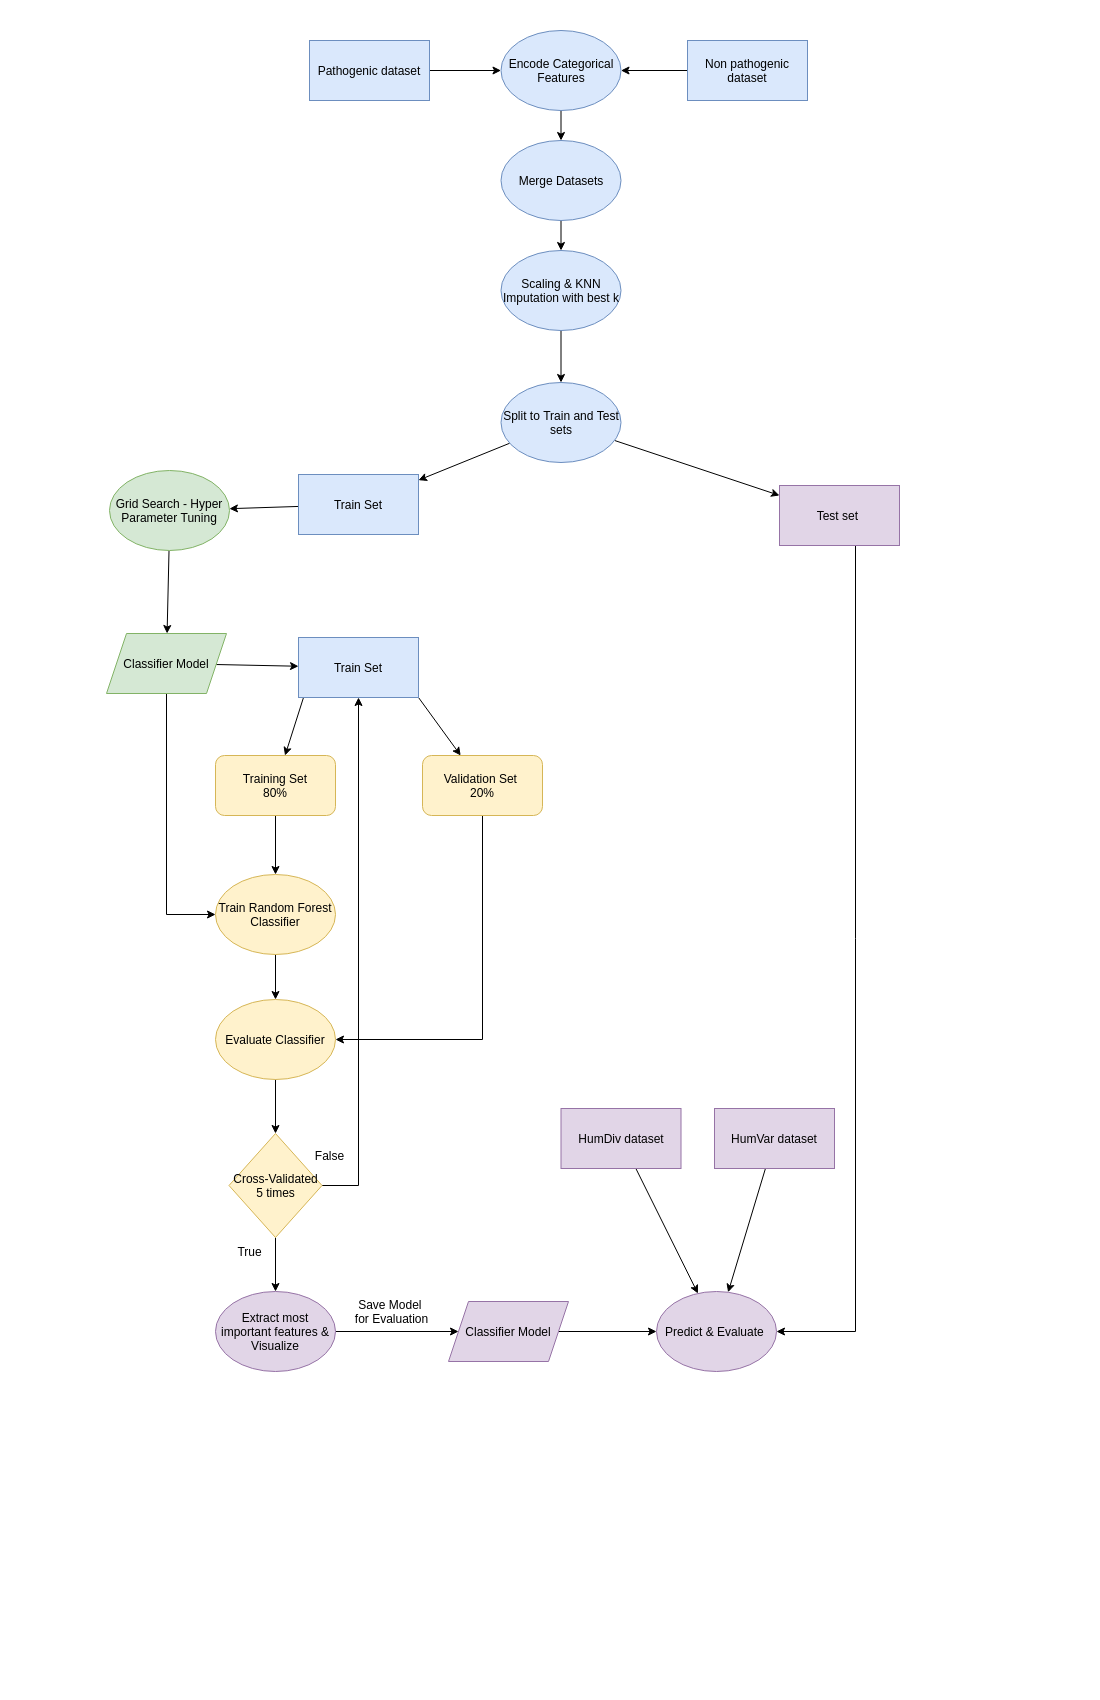

The diagram above was exported from draw.io. Its source (the exported page's mxGraphModel, read from the mxfile embedded in the PNG):
<mxGraphModel dx="1106" dy="1601" grid="0" gridSize="10" guides="1" tooltips="1" connect="1" arrows="1" fold="1" page="1" pageScale="1" pageWidth="1100" pageHeight="1700" math="0" shadow="0">
  <root>
    <mxCell id="WIyWlLk6GJQsqaUBKTNV-0" />
    <mxCell id="WIyWlLk6GJQsqaUBKTNV-1" parent="WIyWlLk6GJQsqaUBKTNV-0" />
    <mxCell id="cPyrLwBaCUrV-6dFWtxK-2" style="orthogonalLoop=1;jettySize=auto;html=1;strokeColor=none;rounded=0;" parent="WIyWlLk6GJQsqaUBKTNV-1" target="cPyrLwBaCUrV-6dFWtxK-1" edge="1">
      <mxGeometry relative="1" as="geometry">
        <mxPoint x="451.5" y="70" as="sourcePoint" />
      </mxGeometry>
    </mxCell>
    <mxCell id="cPyrLwBaCUrV-6dFWtxK-6" style="edgeStyle=none;rounded=0;orthogonalLoop=1;jettySize=auto;html=1;strokeColor=#000000;" parent="WIyWlLk6GJQsqaUBKTNV-1" source="cPyrLwBaCUrV-6dFWtxK-1" target="cPyrLwBaCUrV-6dFWtxK-5" edge="1">
      <mxGeometry relative="1" as="geometry" />
    </mxCell>
    <mxCell id="cPyrLwBaCUrV-6dFWtxK-1" value="Encode Categorical Features" style="ellipse;whiteSpace=wrap;html=1;fillColor=#dae8fc;strokeColor=#6c8ebf;" parent="WIyWlLk6GJQsqaUBKTNV-1" vertex="1">
      <mxGeometry x="500.5" y="30" width="120" height="80" as="geometry" />
    </mxCell>
    <mxCell id="cPyrLwBaCUrV-6dFWtxK-8" style="edgeStyle=none;rounded=0;orthogonalLoop=1;jettySize=auto;html=1;entryX=0.5;entryY=0;entryDx=0;entryDy=0;strokeColor=#000000;" parent="WIyWlLk6GJQsqaUBKTNV-1" source="cPyrLwBaCUrV-6dFWtxK-5" target="cPyrLwBaCUrV-6dFWtxK-7" edge="1">
      <mxGeometry relative="1" as="geometry" />
    </mxCell>
    <mxCell id="cPyrLwBaCUrV-6dFWtxK-5" value="Merge Datasets" style="ellipse;whiteSpace=wrap;html=1;fillColor=#dae8fc;strokeColor=#6c8ebf;" parent="WIyWlLk6GJQsqaUBKTNV-1" vertex="1">
      <mxGeometry x="500.5" y="140" width="120" height="80" as="geometry" />
    </mxCell>
    <mxCell id="IZP2j5QvK9BIeB-pQxjZ-10" style="edgeStyle=none;rounded=0;orthogonalLoop=1;jettySize=auto;html=1;" parent="WIyWlLk6GJQsqaUBKTNV-1" source="cPyrLwBaCUrV-6dFWtxK-7" target="cPyrLwBaCUrV-6dFWtxK-9" edge="1">
      <mxGeometry relative="1" as="geometry" />
    </mxCell>
    <mxCell id="cPyrLwBaCUrV-6dFWtxK-7" value="Scaling &amp;amp; KNN Imputation with best k" style="ellipse;whiteSpace=wrap;html=1;fillColor=#dae8fc;strokeColor=#6c8ebf;" parent="WIyWlLk6GJQsqaUBKTNV-1" vertex="1">
      <mxGeometry x="500.5" y="250" width="120" height="80" as="geometry" />
    </mxCell>
    <mxCell id="cPyrLwBaCUrV-6dFWtxK-13" style="edgeStyle=none;rounded=0;orthogonalLoop=1;jettySize=auto;html=1;strokeColor=#000000;" parent="WIyWlLk6GJQsqaUBKTNV-1" source="cPyrLwBaCUrV-6dFWtxK-9" target="cPyrLwBaCUrV-6dFWtxK-11" edge="1">
      <mxGeometry relative="1" as="geometry" />
    </mxCell>
    <mxCell id="cPyrLwBaCUrV-6dFWtxK-14" style="edgeStyle=none;rounded=0;orthogonalLoop=1;jettySize=auto;html=1;strokeColor=#000000;" parent="WIyWlLk6GJQsqaUBKTNV-1" source="cPyrLwBaCUrV-6dFWtxK-9" target="cPyrLwBaCUrV-6dFWtxK-12" edge="1">
      <mxGeometry relative="1" as="geometry" />
    </mxCell>
    <mxCell id="cPyrLwBaCUrV-6dFWtxK-9" value="Split to Train and Test sets" style="ellipse;whiteSpace=wrap;html=1;fillColor=#dae8fc;strokeColor=#6c8ebf;" parent="WIyWlLk6GJQsqaUBKTNV-1" vertex="1">
      <mxGeometry x="500.5" y="382" width="120" height="80" as="geometry" />
    </mxCell>
    <mxCell id="IZP2j5QvK9BIeB-pQxjZ-2" style="rounded=0;orthogonalLoop=1;jettySize=auto;html=1;" parent="WIyWlLk6GJQsqaUBKTNV-1" source="cPyrLwBaCUrV-6dFWtxK-11" target="IZP2j5QvK9BIeB-pQxjZ-1" edge="1">
      <mxGeometry relative="1" as="geometry" />
    </mxCell>
    <mxCell id="cPyrLwBaCUrV-6dFWtxK-11" value="Train Set" style="rounded=0;whiteSpace=wrap;html=1;fillColor=#dae8fc;strokeColor=#6c8ebf;" parent="WIyWlLk6GJQsqaUBKTNV-1" vertex="1">
      <mxGeometry x="298" y="474" width="120" height="60" as="geometry" />
    </mxCell>
    <mxCell id="IZP2j5QvK9BIeB-pQxjZ-27" style="edgeStyle=orthogonalEdgeStyle;rounded=0;orthogonalLoop=1;jettySize=auto;html=1;" parent="WIyWlLk6GJQsqaUBKTNV-1" source="cPyrLwBaCUrV-6dFWtxK-12" target="cPyrLwBaCUrV-6dFWtxK-44" edge="1">
      <mxGeometry relative="1" as="geometry">
        <Array as="points">
          <mxPoint x="855" y="1331" />
        </Array>
      </mxGeometry>
    </mxCell>
    <mxCell id="cPyrLwBaCUrV-6dFWtxK-12" value="Test set&amp;nbsp;" style="rounded=0;whiteSpace=wrap;html=1;fillColor=#e1d5e7;strokeColor=#9673a6;" parent="WIyWlLk6GJQsqaUBKTNV-1" vertex="1">
      <mxGeometry x="779" y="485" width="120" height="60" as="geometry" />
    </mxCell>
    <mxCell id="IZP2j5QvK9BIeB-pQxjZ-21" style="edgeStyle=orthogonalEdgeStyle;rounded=0;orthogonalLoop=1;jettySize=auto;html=1;" parent="WIyWlLk6GJQsqaUBKTNV-1" source="cPyrLwBaCUrV-6dFWtxK-18" target="cPyrLwBaCUrV-6dFWtxK-25" edge="1">
      <mxGeometry relative="1" as="geometry">
        <Array as="points">
          <mxPoint x="482" y="1039" />
        </Array>
      </mxGeometry>
    </mxCell>
    <mxCell id="cPyrLwBaCUrV-6dFWtxK-18" value="Validation Set &lt;br&gt;20%" style="rounded=1;whiteSpace=wrap;html=1;fillColor=#fff2cc;strokeColor=#d6b656;" parent="WIyWlLk6GJQsqaUBKTNV-1" vertex="1">
      <mxGeometry x="422" y="755" width="120" height="60" as="geometry" />
    </mxCell>
    <mxCell id="cPyrLwBaCUrV-6dFWtxK-23" style="edgeStyle=none;rounded=0;orthogonalLoop=1;jettySize=auto;html=1;strokeColor=#000000;" parent="WIyWlLk6GJQsqaUBKTNV-1" source="cPyrLwBaCUrV-6dFWtxK-19" target="cPyrLwBaCUrV-6dFWtxK-22" edge="1">
      <mxGeometry relative="1" as="geometry" />
    </mxCell>
    <mxCell id="cPyrLwBaCUrV-6dFWtxK-19" value="Training Set&lt;br&gt;80%" style="rounded=1;whiteSpace=wrap;html=1;fillColor=#fff2cc;strokeColor=#d6b656;" parent="WIyWlLk6GJQsqaUBKTNV-1" vertex="1">
      <mxGeometry x="215" y="755" width="120" height="60" as="geometry" />
    </mxCell>
    <mxCell id="cPyrLwBaCUrV-6dFWtxK-26" style="edgeStyle=none;rounded=0;orthogonalLoop=1;jettySize=auto;html=1;strokeColor=#000000;" parent="WIyWlLk6GJQsqaUBKTNV-1" source="cPyrLwBaCUrV-6dFWtxK-22" target="cPyrLwBaCUrV-6dFWtxK-25" edge="1">
      <mxGeometry relative="1" as="geometry" />
    </mxCell>
    <mxCell id="cPyrLwBaCUrV-6dFWtxK-22" value="Train Random Forest Classifier" style="ellipse;whiteSpace=wrap;html=1;fillColor=#fff2cc;strokeColor=#d6b656;" parent="WIyWlLk6GJQsqaUBKTNV-1" vertex="1">
      <mxGeometry x="215" y="874" width="120" height="80" as="geometry" />
    </mxCell>
    <mxCell id="IZP2j5QvK9BIeB-pQxjZ-16" style="edgeStyle=orthogonalEdgeStyle;rounded=0;orthogonalLoop=1;jettySize=auto;html=1;" parent="WIyWlLk6GJQsqaUBKTNV-1" source="cPyrLwBaCUrV-6dFWtxK-25" target="cPyrLwBaCUrV-6dFWtxK-37" edge="1">
      <mxGeometry relative="1" as="geometry" />
    </mxCell>
    <mxCell id="cPyrLwBaCUrV-6dFWtxK-25" value="Evaluate Classifier" style="ellipse;whiteSpace=wrap;html=1;fillColor=#fff2cc;strokeColor=#d6b656;" parent="WIyWlLk6GJQsqaUBKTNV-1" vertex="1">
      <mxGeometry x="215" y="999" width="120" height="80" as="geometry" />
    </mxCell>
    <mxCell id="cPyrLwBaCUrV-6dFWtxK-47" style="edgeStyle=orthogonalEdgeStyle;rounded=0;orthogonalLoop=1;jettySize=auto;html=1;strokeColor=#000000;" parent="WIyWlLk6GJQsqaUBKTNV-1" source="cPyrLwBaCUrV-6dFWtxK-31" target="cPyrLwBaCUrV-6dFWtxK-46" edge="1">
      <mxGeometry relative="1" as="geometry" />
    </mxCell>
    <mxCell id="cPyrLwBaCUrV-6dFWtxK-31" value="Extract most important features &amp;amp; Visualize" style="ellipse;whiteSpace=wrap;html=1;fillColor=#e1d5e7;strokeColor=#9673a6;" parent="WIyWlLk6GJQsqaUBKTNV-1" vertex="1">
      <mxGeometry x="215" y="1291" width="120" height="80" as="geometry" />
    </mxCell>
    <mxCell id="IZP2j5QvK9BIeB-pQxjZ-23" style="edgeStyle=orthogonalEdgeStyle;rounded=0;orthogonalLoop=1;jettySize=auto;html=1;" parent="WIyWlLk6GJQsqaUBKTNV-1" source="cPyrLwBaCUrV-6dFWtxK-37" target="IZP2j5QvK9BIeB-pQxjZ-11" edge="1">
      <mxGeometry relative="1" as="geometry">
        <Array as="points">
          <mxPoint x="358" y="1185" />
        </Array>
      </mxGeometry>
    </mxCell>
    <mxCell id="IZP2j5QvK9BIeB-pQxjZ-26" style="edgeStyle=orthogonalEdgeStyle;rounded=0;orthogonalLoop=1;jettySize=auto;html=1;" parent="WIyWlLk6GJQsqaUBKTNV-1" source="cPyrLwBaCUrV-6dFWtxK-37" target="cPyrLwBaCUrV-6dFWtxK-31" edge="1">
      <mxGeometry relative="1" as="geometry" />
    </mxCell>
    <mxCell id="cPyrLwBaCUrV-6dFWtxK-37" value="Cross-Validated 5 times" style="rhombus;whiteSpace=wrap;html=1;fillColor=#fff2cc;strokeColor=#d6b656;" parent="WIyWlLk6GJQsqaUBKTNV-1" vertex="1">
      <mxGeometry x="228.5" y="1133" width="93" height="104" as="geometry" />
    </mxCell>
    <mxCell id="cPyrLwBaCUrV-6dFWtxK-39" value="False" style="text;html=1;align=center;verticalAlign=middle;resizable=0;points=[];autosize=1;strokeColor=none;" parent="WIyWlLk6GJQsqaUBKTNV-1" vertex="1">
      <mxGeometry x="309" y="1145" width="40" height="20" as="geometry" />
    </mxCell>
    <mxCell id="cPyrLwBaCUrV-6dFWtxK-40" value="True" style="text;html=1;align=center;verticalAlign=middle;resizable=0;points=[];autosize=1;strokeColor=none;" parent="WIyWlLk6GJQsqaUBKTNV-1" vertex="1">
      <mxGeometry x="229" y="1241" width="40" height="20" as="geometry" />
    </mxCell>
    <mxCell id="cPyrLwBaCUrV-6dFWtxK-44" value="Predict &amp;amp; Evaluate&amp;nbsp;" style="ellipse;whiteSpace=wrap;html=1;fillColor=#e1d5e7;strokeColor=#9673a6;" parent="WIyWlLk6GJQsqaUBKTNV-1" vertex="1">
      <mxGeometry x="656" y="1291" width="120" height="80" as="geometry" />
    </mxCell>
    <mxCell id="cPyrLwBaCUrV-6dFWtxK-49" style="rounded=0;orthogonalLoop=1;jettySize=auto;html=1;strokeColor=#000000;" parent="WIyWlLk6GJQsqaUBKTNV-1" source="cPyrLwBaCUrV-6dFWtxK-46" target="cPyrLwBaCUrV-6dFWtxK-44" edge="1">
      <mxGeometry relative="1" as="geometry" />
    </mxCell>
    <mxCell id="cPyrLwBaCUrV-6dFWtxK-46" value="Classifier Model" style="shape=parallelogram;perimeter=parallelogramPerimeter;whiteSpace=wrap;html=1;fixedSize=1;fillColor=#e1d5e7;strokeColor=#9673a6;" parent="WIyWlLk6GJQsqaUBKTNV-1" vertex="1">
      <mxGeometry x="448" y="1301" width="120" height="60" as="geometry" />
    </mxCell>
    <mxCell id="cPyrLwBaCUrV-6dFWtxK-48" value="Save Model &lt;br&gt;for Evaluation" style="text;html=1;align=center;verticalAlign=middle;resizable=0;points=[];autosize=1;strokeColor=none;" parent="WIyWlLk6GJQsqaUBKTNV-1" vertex="1">
      <mxGeometry x="346.5" y="1296" width="90" height="30" as="geometry" />
    </mxCell>
    <mxCell id="IZP2j5QvK9BIeB-pQxjZ-5" value="" style="rounded=0;orthogonalLoop=1;jettySize=auto;html=1;" parent="WIyWlLk6GJQsqaUBKTNV-1" source="IZP2j5QvK9BIeB-pQxjZ-1" target="IZP2j5QvK9BIeB-pQxjZ-4" edge="1">
      <mxGeometry relative="1" as="geometry" />
    </mxCell>
    <mxCell id="IZP2j5QvK9BIeB-pQxjZ-1" value="Grid Search - Hyper Parameter Tuning" style="ellipse;whiteSpace=wrap;html=1;fillColor=#d5e8d4;strokeColor=#82b366;" parent="WIyWlLk6GJQsqaUBKTNV-1" vertex="1">
      <mxGeometry x="109" y="470" width="120" height="80" as="geometry" />
    </mxCell>
    <mxCell id="IZP2j5QvK9BIeB-pQxjZ-12" style="edgeStyle=none;rounded=0;orthogonalLoop=1;jettySize=auto;html=1;" parent="WIyWlLk6GJQsqaUBKTNV-1" source="IZP2j5QvK9BIeB-pQxjZ-4" target="IZP2j5QvK9BIeB-pQxjZ-11" edge="1">
      <mxGeometry relative="1" as="geometry" />
    </mxCell>
    <mxCell id="IZP2j5QvK9BIeB-pQxjZ-20" style="edgeStyle=orthogonalEdgeStyle;rounded=0;orthogonalLoop=1;jettySize=auto;html=1;" parent="WIyWlLk6GJQsqaUBKTNV-1" source="IZP2j5QvK9BIeB-pQxjZ-4" target="cPyrLwBaCUrV-6dFWtxK-22" edge="1">
      <mxGeometry relative="1" as="geometry">
        <Array as="points">
          <mxPoint x="166" y="914" />
        </Array>
      </mxGeometry>
    </mxCell>
    <mxCell id="IZP2j5QvK9BIeB-pQxjZ-4" value="Classifier Model" style="shape=parallelogram;perimeter=parallelogramPerimeter;whiteSpace=wrap;html=1;fixedSize=1;fillColor=#d5e8d4;strokeColor=#82b366;" parent="WIyWlLk6GJQsqaUBKTNV-1" vertex="1">
      <mxGeometry x="106" y="633" width="120" height="60" as="geometry" />
    </mxCell>
    <mxCell id="IZP2j5QvK9BIeB-pQxjZ-13" style="edgeStyle=none;rounded=0;orthogonalLoop=1;jettySize=auto;html=1;" parent="WIyWlLk6GJQsqaUBKTNV-1" target="cPyrLwBaCUrV-6dFWtxK-19" edge="1">
      <mxGeometry relative="1" as="geometry">
        <mxPoint x="303" y="697" as="sourcePoint" />
      </mxGeometry>
    </mxCell>
    <mxCell id="IZP2j5QvK9BIeB-pQxjZ-14" style="edgeStyle=none;rounded=0;orthogonalLoop=1;jettySize=auto;html=1;exitX=1;exitY=1;exitDx=0;exitDy=0;" parent="WIyWlLk6GJQsqaUBKTNV-1" source="IZP2j5QvK9BIeB-pQxjZ-11" target="cPyrLwBaCUrV-6dFWtxK-18" edge="1">
      <mxGeometry relative="1" as="geometry" />
    </mxCell>
    <mxCell id="IZP2j5QvK9BIeB-pQxjZ-11" value="Train Set" style="rounded=0;whiteSpace=wrap;html=1;fillColor=#dae8fc;strokeColor=#6c8ebf;" parent="WIyWlLk6GJQsqaUBKTNV-1" vertex="1">
      <mxGeometry x="298" y="637" width="120" height="60" as="geometry" />
    </mxCell>
    <mxCell id="IZP2j5QvK9BIeB-pQxjZ-31" style="edgeStyle=none;rounded=0;orthogonalLoop=1;jettySize=auto;html=1;" parent="WIyWlLk6GJQsqaUBKTNV-1" source="IZP2j5QvK9BIeB-pQxjZ-28" target="cPyrLwBaCUrV-6dFWtxK-44" edge="1">
      <mxGeometry relative="1" as="geometry" />
    </mxCell>
    <mxCell id="IZP2j5QvK9BIeB-pQxjZ-28" value="HumVar dataset" style="rounded=0;whiteSpace=wrap;html=1;fillColor=#e1d5e7;strokeColor=#9673a6;" parent="WIyWlLk6GJQsqaUBKTNV-1" vertex="1">
      <mxGeometry x="714" y="1108" width="120" height="60" as="geometry" />
    </mxCell>
    <mxCell id="IZP2j5QvK9BIeB-pQxjZ-30" style="rounded=0;orthogonalLoop=1;jettySize=auto;html=1;" parent="WIyWlLk6GJQsqaUBKTNV-1" source="IZP2j5QvK9BIeB-pQxjZ-29" target="cPyrLwBaCUrV-6dFWtxK-44" edge="1">
      <mxGeometry relative="1" as="geometry" />
    </mxCell>
    <mxCell id="IZP2j5QvK9BIeB-pQxjZ-29" value="HumDiv dataset" style="rounded=0;whiteSpace=wrap;html=1;fillColor=#e1d5e7;strokeColor=#9673a6;" parent="WIyWlLk6GJQsqaUBKTNV-1" vertex="1">
      <mxGeometry x="560.5" y="1108" width="120" height="60" as="geometry" />
    </mxCell>
    <mxCell id="IZP2j5QvK9BIeB-pQxjZ-32" style="edgeStyle=none;rounded=0;orthogonalLoop=1;jettySize=auto;html=1;exitX=1;exitY=0.5;exitDx=0;exitDy=0;" parent="WIyWlLk6GJQsqaUBKTNV-1" source="IZP2j5QvK9BIeB-pQxjZ-29" target="IZP2j5QvK9BIeB-pQxjZ-29" edge="1">
      <mxGeometry relative="1" as="geometry" />
    </mxCell>
    <mxCell id="IZP2j5QvK9BIeB-pQxjZ-38" style="edgeStyle=none;rounded=0;orthogonalLoop=1;jettySize=auto;html=1;entryX=0;entryY=0.5;entryDx=0;entryDy=0;" parent="WIyWlLk6GJQsqaUBKTNV-1" source="IZP2j5QvK9BIeB-pQxjZ-34" target="cPyrLwBaCUrV-6dFWtxK-1" edge="1">
      <mxGeometry relative="1" as="geometry" />
    </mxCell>
    <mxCell id="IZP2j5QvK9BIeB-pQxjZ-34" value="Pathogenic dataset" style="rounded=0;whiteSpace=wrap;html=1;fillColor=#dae8fc;strokeColor=#6c8ebf;" parent="WIyWlLk6GJQsqaUBKTNV-1" vertex="1">
      <mxGeometry x="309" y="40" width="120" height="60" as="geometry" />
    </mxCell>
    <mxCell id="IZP2j5QvK9BIeB-pQxjZ-39" style="edgeStyle=none;rounded=0;orthogonalLoop=1;jettySize=auto;html=1;entryX=1;entryY=0.5;entryDx=0;entryDy=0;" parent="WIyWlLk6GJQsqaUBKTNV-1" source="IZP2j5QvK9BIeB-pQxjZ-35" target="cPyrLwBaCUrV-6dFWtxK-1" edge="1">
      <mxGeometry relative="1" as="geometry" />
    </mxCell>
    <mxCell id="IZP2j5QvK9BIeB-pQxjZ-35" value="Non pathogenic dataset" style="rounded=0;whiteSpace=wrap;html=1;fillColor=#dae8fc;strokeColor=#6c8ebf;" parent="WIyWlLk6GJQsqaUBKTNV-1" vertex="1">
      <mxGeometry x="687" y="40" width="120" height="60" as="geometry" />
    </mxCell>
  </root>
</mxGraphModel>